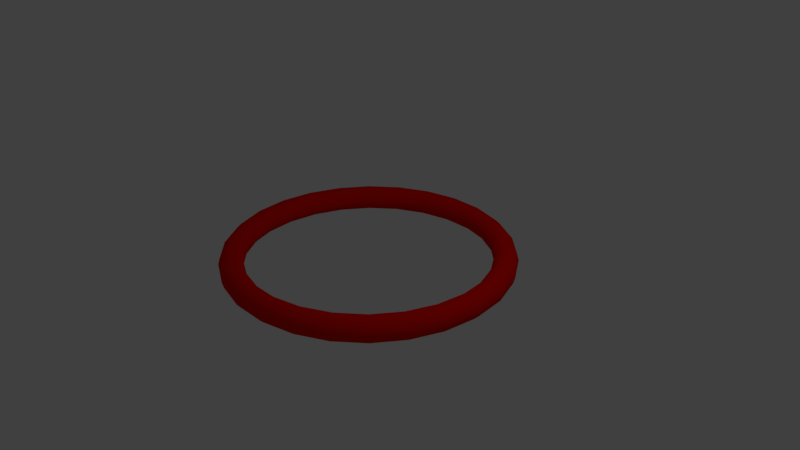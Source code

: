 # Source: PlanetSelector.blend  (saved by Blender 2.79.0; exported with 4.5.12 LTS)
import bpy
from mathutils import Matrix  # noqa: F401  (used for matrix-valued properties, if any)

bpy.ops.wm.read_factory_settings(use_empty=True)
scene = bpy.context.scene
scene.name = 'Scene'

# ---- collections
col_collection_1 = bpy.data.collections.new('Collection 1'); scene.collection.children.link(col_collection_1)

# ---- materials (node trees are filled in below, after node groups)
mat_material_005 = bpy.data.materials.new('Material.005')
mat_material_005.alpha_threshold = 0.0
mat_material_005.use_transparent_shadow = False
mat_material_005.diffuse_color = (0.8, 0.003933, 0.0, 1.0)
mat_material_005.roughness = 0.5

# ---- material node trees

# ---- world
world_world = bpy.data.worlds.new('World'); scene.world = world_world
world_world.color = (0.05088, 0.05088, 0.05088)
world_world.use_sun_shadow = False
world_world.sun_shadow_jitter_overblur = 0.0
world_world.cycles.sampling_method = 'MANUAL'

# ---- cameras
cam_camera = bpy.data.cameras.new('Camera')
cam_camera.clip_end = 100.0
cam_camera.lens = 35.0
cam_camera.sensor_width = 32.0
cam_camera.sensor_height = 18.0
cam_camera.ortho_scale = 7.314
cam_camera.dof.focus_distance = 0.0
cam_camera.dof.aperture_fstop = 128.0

# ---- lights
light_lamp = bpy.data.lights.new('Lamp', 'POINT')
light_lamp.transmission_factor = 0.0
light_lamp.cutoff_distance = 30.0
light_lamp.energy = 100.0
light_lamp.shadow_buffer_clip_start = 1.001
light_lamp.shadow_soft_size = 0.1
light_lamp.shadow_maximum_resolution = 0.006
light_lamp.use_absolute_resolution = True

# ---- meshes
me_torus_001 = bpy.data.meshes.new('Torus.001')
me_torus_001.from_pydata([(1.91, 0.0, 0.0), (1.889, 0.0, 0.08), (1.83, 0.0, 0.1386), (1.75, 0.0, 0.16), (1.67, 0.0, 0.1386), (1.611, 0.0, 0.08), (1.59, 0.0, 1.959e-17), (1.611, 0.0, -0.08), (1.67, 0.0, -0.1386), (1.75, 0.0, -0.16), (1.83, 0.0, -0.1386), (1.889, 0.0, -0.08), (1.854, 0.4571, 0.0), (1.834, 0.452, 0.08), (1.777, 0.4379, 0.1386), (1.699, 0.4188, 0.16), (1.621, 0.3997, 0.1386), (1.565, 0.3856, 0.08), (1.544, 0.3805, 1.959e-17), (1.565, 0.3856, -0.08), (1.621, 0.3997, -0.1386), (1.699, 0.4188, -0.16), (1.777, 0.4379, -0.1386), (1.834, 0.452, -0.08), (1.691, 0.8876, 0.0), (1.672, 0.8777, 0.08), (1.62, 0.8504, 0.1386), (1.55, 0.8133, 0.16), (1.479, 0.7761, 0.1386), (1.427, 0.7489, 0.08), (1.408, 0.7389, 1.959e-17), (1.427, 0.7489, -0.08), (1.479, 0.7761, -0.1386), (1.55, 0.8133, -0.16), (1.62, 0.8504, -0.1386), (1.672, 0.8777, -0.08), (1.43, 1.267, 0.0), (1.414, 1.252, 0.08), (1.37, 1.214, 0.1386), (1.31, 1.16, 0.16), (1.25, 1.107, 0.1386), (1.206, 1.069, 0.08), (1.19, 1.054, 1.959e-17), (1.206, 1.069, -0.08), (1.25, 1.107, -0.1386), (1.31, 1.16, -0.16), (1.37, 1.214, -0.1386), (1.414, 1.252, -0.08), (1.085, 1.572, 0.0), (1.073, 1.554, 0.08), (1.04, 1.506, 0.1386), (0.9941, 1.44, 0.16), (0.9487, 1.374, 0.1386), (0.9154, 1.326, 0.08), (0.9032, 1.309, 1.959e-17), (0.9154, 1.326, -0.08), (0.9487, 1.374, -0.1386), (0.9941, 1.44, -0.16), (1.04, 1.506, -0.1386), (1.073, 1.554, -0.08), (0.6773, 1.786, 0.0), (0.6697, 1.766, 0.08), (0.6489, 1.711, 0.1386), (0.6206, 1.636, 0.16), (0.5922, 1.561, 0.1386), (0.5714, 1.507, 0.08), (0.5638, 1.487, 1.959e-17), (0.5714, 1.507, -0.08), (0.5922, 1.561, -0.1386), (0.6206, 1.636, -0.16), (0.6489, 1.711, -0.1386), (0.6697, 1.766, -0.08), (0.2302, 1.896, 0.0), (0.2276, 1.875, 0.08), (0.2206, 1.817, 0.1386), (0.2109, 1.737, 0.16), (0.2013, 1.658, 0.1386), (0.1942, 1.6, 0.08), (0.1917, 1.578, 1.959e-17), (0.1942, 1.6, -0.08), (0.2013, 1.658, -0.1386), (0.2109, 1.737, -0.16), (0.2206, 1.817, -0.1386), (0.2276, 1.875, -0.08), (-0.2302, 1.896, 0.0), (-0.2276, 1.875, 0.08), (-0.2206, 1.817, 0.1386), (-0.2109, 1.737, 0.16), (-0.2013, 1.658, 0.1386), (-0.1942, 1.6, 0.08), (-0.1917, 1.578, 1.959e-17), (-0.1942, 1.6, -0.08), (-0.2013, 1.658, -0.1386), (-0.2109, 1.737, -0.16), (-0.2206, 1.817, -0.1386), (-0.2276, 1.875, -0.08), (-0.6773, 1.786, 0.0), (-0.6697, 1.766, 0.08), (-0.6489, 1.711, 0.1386), (-0.6206, 1.636, 0.16), (-0.5922, 1.561, 0.1386), (-0.5714, 1.507, 0.08), (-0.5638, 1.487, 1.959e-17), (-0.5714, 1.507, -0.08), (-0.5922, 1.561, -0.1386), (-0.6206, 1.636, -0.16), (-0.6489, 1.711, -0.1386), (-0.6697, 1.766, -0.08), (-1.085, 1.572, 0.0), (-1.073, 1.554, 0.08), (-1.04, 1.506, 0.1386), (-0.9941, 1.44, 0.16), (-0.9487, 1.374, 0.1386), (-0.9154, 1.326, 0.08), (-0.9032, 1.309, 1.959e-17), (-0.9154, 1.326, -0.08), (-0.9487, 1.374, -0.1386), (-0.9941, 1.44, -0.16), (-1.04, 1.506, -0.1386), (-1.073, 1.554, -0.08), (-1.43, 1.267, 0.0), (-1.414, 1.252, 0.08), (-1.37, 1.214, 0.1386), (-1.31, 1.16, 0.16), (-1.25, 1.107, 0.1386), (-1.206, 1.069, 0.08), (-1.19, 1.054, 1.959e-17), (-1.206, 1.069, -0.08), (-1.25, 1.107, -0.1386), (-1.31, 1.16, -0.16), (-1.37, 1.214, -0.1386), (-1.414, 1.252, -0.08), (-1.691, 0.8876, 0.0), (-1.672, 0.8777, 0.08), (-1.62, 0.8504, 0.1386), (-1.55, 0.8133, 0.16), (-1.479, 0.7761, 0.1386), (-1.427, 0.7489, 0.08), (-1.408, 0.7389, 1.959e-17), (-1.427, 0.7489, -0.08), (-1.479, 0.7761, -0.1386), (-1.55, 0.8133, -0.16), (-1.62, 0.8504, -0.1386), (-1.672, 0.8777, -0.08), (-1.854, 0.4571, 0.0), (-1.834, 0.452, 0.08), (-1.777, 0.4379, 0.1386), (-1.699, 0.4188, 0.16), (-1.621, 0.3997, 0.1386), (-1.565, 0.3856, 0.08), (-1.544, 0.3805, 1.959e-17), (-1.565, 0.3856, -0.08), (-1.621, 0.3997, -0.1386), (-1.699, 0.4188, -0.16), (-1.777, 0.4379, -0.1386), (-1.834, 0.452, -0.08), (-1.91, 1.67e-07, 0.0), (-1.889, 1.651e-07, 0.08), (-1.83, 1.6e-07, 0.1386), (-1.75, 1.53e-07, 0.16), (-1.67, 1.46e-07, 0.1386), (-1.611, 1.409e-07, 0.08), (-1.59, 1.39e-07, 1.959e-17), (-1.611, 1.409e-07, -0.08), (-1.67, 1.46e-07, -0.1386), (-1.75, 1.53e-07, -0.16), (-1.83, 1.6e-07, -0.1386), (-1.889, 1.651e-07, -0.08), (-1.854, -0.4571, 0.0), (-1.834, -0.452, 0.08), (-1.777, -0.4379, 0.1386), (-1.699, -0.4188, 0.16), (-1.621, -0.3997, 0.1386), (-1.565, -0.3856, 0.08), (-1.544, -0.3805, 1.959e-17), (-1.565, -0.3856, -0.08), (-1.621, -0.3997, -0.1386), (-1.699, -0.4188, -0.16), (-1.777, -0.4379, -0.1386), (-1.834, -0.452, -0.08), (-1.691, -0.8876, 0.0), (-1.672, -0.8777, 0.08), (-1.62, -0.8504, 0.1386), (-1.55, -0.8133, 0.16), (-1.479, -0.7761, 0.1386), (-1.427, -0.7489, 0.08), (-1.408, -0.7389, 1.959e-17), (-1.427, -0.7489, -0.08), (-1.479, -0.7761, -0.1386), (-1.55, -0.8133, -0.16), (-1.62, -0.8504, -0.1386), (-1.672, -0.8777, -0.08), (-1.43, -1.267, 0.0), (-1.414, -1.252, 0.08), (-1.37, -1.214, 0.1386), (-1.31, -1.16, 0.16), (-1.25, -1.107, 0.1386), (-1.206, -1.069, 0.08), (-1.19, -1.054, 1.959e-17), (-1.206, -1.069, -0.08), (-1.25, -1.107, -0.1386), (-1.31, -1.16, -0.16), (-1.37, -1.214, -0.1386), (-1.414, -1.252, -0.08), (-1.085, -1.572, 0.0), (-1.073, -1.554, 0.08), (-1.04, -1.506, 0.1386), (-0.9941, -1.44, 0.16), (-0.9487, -1.374, 0.1386), (-0.9154, -1.326, 0.08), (-0.9032, -1.309, 1.959e-17), (-0.9154, -1.326, -0.08), (-0.9487, -1.374, -0.1386), (-0.9941, -1.44, -0.16), (-1.04, -1.506, -0.1386), (-1.073, -1.554, -0.08), (-0.6773, -1.786, 0.0), (-0.6697, -1.766, 0.08), (-0.6489, -1.711, 0.1386), (-0.6206, -1.636, 0.16), (-0.5922, -1.561, 0.1386), (-0.5714, -1.507, 0.08), (-0.5638, -1.487, 1.959e-17), (-0.5714, -1.507, -0.08), (-0.5922, -1.561, -0.1386), (-0.6206, -1.636, -0.16), (-0.6489, -1.711, -0.1386), (-0.6697, -1.766, -0.08), (-0.2302, -1.896, 0.0), (-0.2276, -1.875, 0.08), (-0.2206, -1.817, 0.1386), (-0.2109, -1.737, 0.16), (-0.2013, -1.658, 0.1386), (-0.1942, -1.6, 0.08), (-0.1917, -1.578, 1.959e-17), (-0.1942, -1.6, -0.08), (-0.2013, -1.658, -0.1386), (-0.2109, -1.737, -0.16), (-0.2206, -1.817, -0.1386), (-0.2276, -1.875, -0.08), (0.2302, -1.896, 0.0), (0.2276, -1.875, 0.08), (0.2206, -1.817, 0.1386), (0.2109, -1.737, 0.16), (0.2013, -1.658, 0.1386), (0.1942, -1.6, 0.08), (0.1917, -1.578, 1.959e-17), (0.1942, -1.6, -0.08), (0.2013, -1.658, -0.1386), (0.2109, -1.737, -0.16), (0.2206, -1.817, -0.1386), (0.2276, -1.875, -0.08), (0.6773, -1.786, 0.0), (0.6697, -1.766, 0.08), (0.6489, -1.711, 0.1386), (0.6206, -1.636, 0.16), (0.5922, -1.561, 0.1386), (0.5714, -1.507, 0.08), (0.5638, -1.487, 1.959e-17), (0.5714, -1.507, -0.08), (0.5922, -1.561, -0.1386), (0.6206, -1.636, -0.16), (0.6489, -1.711, -0.1386), (0.6697, -1.766, -0.08), (1.085, -1.572, 0.0), (1.073, -1.554, 0.08), (1.04, -1.506, 0.1386), (0.9941, -1.44, 0.16), (0.9487, -1.374, 0.1386), (0.9154, -1.326, 0.08), (0.9032, -1.309, 1.959e-17), (0.9154, -1.326, -0.08), (0.9487, -1.374, -0.1386), (0.9941, -1.44, -0.16), (1.04, -1.506, -0.1386), (1.073, -1.554, -0.08), (1.43, -1.267, 0.0), (1.414, -1.252, 0.08), (1.37, -1.214, 0.1386), (1.31, -1.16, 0.16), (1.25, -1.107, 0.1386), (1.206, -1.069, 0.08), (1.19, -1.054, 1.959e-17), (1.206, -1.069, -0.08), (1.25, -1.107, -0.1386), (1.31, -1.16, -0.16), (1.37, -1.214, -0.1386), (1.414, -1.252, -0.08), (1.691, -0.8876, 0.0), (1.672, -0.8777, 0.08), (1.62, -0.8504, 0.1386), (1.55, -0.8133, 0.16), (1.479, -0.7761, 0.1386), (1.427, -0.7489, 0.08), (1.408, -0.7389, 1.959e-17), (1.427, -0.7489, -0.08), (1.479, -0.7761, -0.1386), (1.55, -0.8133, -0.16), (1.62, -0.8504, -0.1386), (1.672, -0.8777, -0.08), (1.854, -0.4571, 0.0), (1.834, -0.452, 0.08), (1.777, -0.4379, 0.1386), (1.699, -0.4188, 0.16), (1.621, -0.3997, 0.1386), (1.565, -0.3856, 0.08), (1.544, -0.3805, 1.959e-17), (1.565, -0.3856, -0.08), (1.621, -0.3997, -0.1386), (1.699, -0.4188, -0.16), (1.777, -0.4379, -0.1386), (1.834, -0.452, -0.08)], [], [(0, 12, 13, 1), (1, 13, 14, 2), (2, 14, 15, 3), (3, 15, 16, 4), (4, 16, 17, 5), (5, 17, 18, 6), (6, 18, 19, 7), (7, 19, 20, 8), (8, 20, 21, 9), (9, 21, 22, 10), (10, 22, 23, 11), (11, 23, 12, 0), (12, 24, 25, 13), (13, 25, 26, 14), (14, 26, 27, 15), (15, 27, 28, 16), (16, 28, 29, 17), (17, 29, 30, 18), (18, 30, 31, 19), (19, 31, 32, 20), (20, 32, 33, 21), (21, 33, 34, 22), (22, 34, 35, 23), (23, 35, 24, 12), (24, 36, 37, 25), (25, 37, 38, 26), (26, 38, 39, 27), (27, 39, 40, 28), (28, 40, 41, 29), (29, 41, 42, 30), (30, 42, 43, 31), (31, 43, 44, 32), (32, 44, 45, 33), (33, 45, 46, 34), (34, 46, 47, 35), (35, 47, 36, 24), (36, 48, 49, 37), (37, 49, 50, 38), (38, 50, 51, 39), (39, 51, 52, 40), (40, 52, 53, 41), (41, 53, 54, 42), (42, 54, 55, 43), (43, 55, 56, 44), (44, 56, 57, 45), (45, 57, 58, 46), (46, 58, 59, 47), (47, 59, 48, 36), (48, 60, 61, 49), (49, 61, 62, 50), (50, 62, 63, 51), (51, 63, 64, 52), (52, 64, 65, 53), (53, 65, 66, 54), (54, 66, 67, 55), (55, 67, 68, 56), (56, 68, 69, 57), (57, 69, 70, 58), (58, 70, 71, 59), (59, 71, 60, 48), (60, 72, 73, 61), (61, 73, 74, 62), (62, 74, 75, 63), (63, 75, 76, 64), (64, 76, 77, 65), (65, 77, 78, 66), (66, 78, 79, 67), (67, 79, 80, 68), (68, 80, 81, 69), (69, 81, 82, 70), (70, 82, 83, 71), (71, 83, 72, 60), (72, 84, 85, 73), (73, 85, 86, 74), (74, 86, 87, 75), (75, 87, 88, 76), (76, 88, 89, 77), (77, 89, 90, 78), (78, 90, 91, 79), (79, 91, 92, 80), (80, 92, 93, 81), (81, 93, 94, 82), (82, 94, 95, 83), (83, 95, 84, 72), (84, 96, 97, 85), (85, 97, 98, 86), (86, 98, 99, 87), (87, 99, 100, 88), (88, 100, 101, 89), (89, 101, 102, 90), (90, 102, 103, 91), (91, 103, 104, 92), (92, 104, 105, 93), (93, 105, 106, 94), (94, 106, 107, 95), (95, 107, 96, 84), (96, 108, 109, 97), (97, 109, 110, 98), (98, 110, 111, 99), (99, 111, 112, 100), (100, 112, 113, 101), (101, 113, 114, 102), (102, 114, 115, 103), (103, 115, 116, 104), (104, 116, 117, 105), (105, 117, 118, 106), (106, 118, 119, 107), (107, 119, 108, 96), (108, 120, 121, 109), (109, 121, 122, 110), (110, 122, 123, 111), (111, 123, 124, 112), (112, 124, 125, 113), (113, 125, 126, 114), (114, 126, 127, 115), (115, 127, 128, 116), (116, 128, 129, 117), (117, 129, 130, 118), (118, 130, 131, 119), (119, 131, 120, 108), (120, 132, 133, 121), (121, 133, 134, 122), (122, 134, 135, 123), (123, 135, 136, 124), (124, 136, 137, 125), (125, 137, 138, 126), (126, 138, 139, 127), (127, 139, 140, 128), (128, 140, 141, 129), (129, 141, 142, 130), (130, 142, 143, 131), (131, 143, 132, 120), (132, 144, 145, 133), (133, 145, 146, 134), (134, 146, 147, 135), (135, 147, 148, 136), (136, 148, 149, 137), (137, 149, 150, 138), (138, 150, 151, 139), (139, 151, 152, 140), (140, 152, 153, 141), (141, 153, 154, 142), (142, 154, 155, 143), (143, 155, 144, 132), (144, 156, 157, 145), (145, 157, 158, 146), (146, 158, 159, 147), (147, 159, 160, 148), (148, 160, 161, 149), (149, 161, 162, 150), (150, 162, 163, 151), (151, 163, 164, 152), (152, 164, 165, 153), (153, 165, 166, 154), (154, 166, 167, 155), (155, 167, 156, 144), (156, 168, 169, 157), (157, 169, 170, 158), (158, 170, 171, 159), (159, 171, 172, 160), (160, 172, 173, 161), (161, 173, 174, 162), (162, 174, 175, 163), (163, 175, 176, 164), (164, 176, 177, 165), (165, 177, 178, 166), (166, 178, 179, 167), (167, 179, 168, 156), (168, 180, 181, 169), (169, 181, 182, 170), (170, 182, 183, 171), (171, 183, 184, 172), (172, 184, 185, 173), (173, 185, 186, 174), (174, 186, 187, 175), (175, 187, 188, 176), (176, 188, 189, 177), (177, 189, 190, 178), (178, 190, 191, 179), (179, 191, 180, 168), (180, 192, 193, 181), (181, 193, 194, 182), (182, 194, 195, 183), (183, 195, 196, 184), (184, 196, 197, 185), (185, 197, 198, 186), (186, 198, 199, 187), (187, 199, 200, 188), (188, 200, 201, 189), (189, 201, 202, 190), (190, 202, 203, 191), (191, 203, 192, 180), (192, 204, 205, 193), (193, 205, 206, 194), (194, 206, 207, 195), (195, 207, 208, 196), (196, 208, 209, 197), (197, 209, 210, 198), (198, 210, 211, 199), (199, 211, 212, 200), (200, 212, 213, 201), (201, 213, 214, 202), (202, 214, 215, 203), (203, 215, 204, 192), (204, 216, 217, 205), (205, 217, 218, 206), (206, 218, 219, 207), (207, 219, 220, 208), (208, 220, 221, 209), (209, 221, 222, 210), (210, 222, 223, 211), (211, 223, 224, 212), (212, 224, 225, 213), (213, 225, 226, 214), (214, 226, 227, 215), (215, 227, 216, 204), (216, 228, 229, 217), (217, 229, 230, 218), (218, 230, 231, 219), (219, 231, 232, 220), (220, 232, 233, 221), (221, 233, 234, 222), (222, 234, 235, 223), (223, 235, 236, 224), (224, 236, 237, 225), (225, 237, 238, 226), (226, 238, 239, 227), (227, 239, 228, 216), (228, 240, 241, 229), (229, 241, 242, 230), (230, 242, 243, 231), (231, 243, 244, 232), (232, 244, 245, 233), (233, 245, 246, 234), (234, 246, 247, 235), (235, 247, 248, 236), (236, 248, 249, 237), (237, 249, 250, 238), (238, 250, 251, 239), (239, 251, 240, 228), (240, 252, 253, 241), (241, 253, 254, 242), (242, 254, 255, 243), (243, 255, 256, 244), (244, 256, 257, 245), (245, 257, 258, 246), (246, 258, 259, 247), (247, 259, 260, 248), (248, 260, 261, 249), (249, 261, 262, 250), (250, 262, 263, 251), (251, 263, 252, 240), (252, 264, 265, 253), (253, 265, 266, 254), (254, 266, 267, 255), (255, 267, 268, 256), (256, 268, 269, 257), (257, 269, 270, 258), (258, 270, 271, 259), (259, 271, 272, 260), (260, 272, 273, 261), (261, 273, 274, 262), (262, 274, 275, 263), (263, 275, 264, 252), (264, 276, 277, 265), (265, 277, 278, 266), (266, 278, 279, 267), (267, 279, 280, 268), (268, 280, 281, 269), (269, 281, 282, 270), (270, 282, 283, 271), (271, 283, 284, 272), (272, 284, 285, 273), (273, 285, 286, 274), (274, 286, 287, 275), (275, 287, 276, 264), (276, 288, 289, 277), (277, 289, 290, 278), (278, 290, 291, 279), (279, 291, 292, 280), (280, 292, 293, 281), (281, 293, 294, 282), (282, 294, 295, 283), (283, 295, 296, 284), (284, 296, 297, 285), (285, 297, 298, 286), (286, 298, 299, 287), (287, 299, 288, 276), (288, 300, 301, 289), (289, 301, 302, 290), (290, 302, 303, 291), (291, 303, 304, 292), (292, 304, 305, 293), (293, 305, 306, 294), (294, 306, 307, 295), (295, 307, 308, 296), (296, 308, 309, 297), (297, 309, 310, 298), (298, 310, 311, 299), (299, 311, 300, 288), (300, 0, 1, 301), (301, 1, 2, 302), (302, 2, 3, 303), (303, 3, 4, 304), (304, 4, 5, 305), (305, 5, 6, 306), (306, 6, 7, 307), (307, 7, 8, 308), (308, 8, 9, 309), (309, 9, 10, 310), (310, 10, 11, 311), (311, 11, 0, 300)])
me_torus_001.polygons.foreach_set('use_smooth', [True] * 312)
me_torus_001.materials.append(mat_material_005)
me_torus_001.use_remesh_preserve_volume = False
me_torus_001.use_remesh_preserve_attributes = False
me_torus_001.use_mirror_vertex_groups = False
me_torus_001.update()

# ---- objects
ob_torus_001 = bpy.data.objects.new('Torus.001', me_torus_001)
ob_lamp = bpy.data.objects.new('Lamp', light_lamp)
ob_camera = bpy.data.objects.new('Camera', cam_camera)

# ---- transforms, parenting, visibility, modifiers, constraints
ob_torus_001.location = (0.0, 0.0, 0.0)
ob_torus_001.lineart.crease_threshold = 0.0
ob_lamp.location = (4.076, 1.005, 5.904)
ob_lamp.rotation_euler = (0.6503, 0.05522, 1.866)
ob_lamp.lock_rotations_4d = False
ob_lamp.empty_display_type = 'ARROWS'
ob_lamp.color = (0.0, 0.0, 0.0, 0.0)
ob_lamp.lineart.crease_threshold = 0.0
ob_camera.location = (7.481, -6.508, 5.344)
ob_camera.rotation_euler = (1.109, 0.0, 0.8149)
ob_camera.lock_rotations_4d = False
ob_camera.empty_display_type = 'ARROWS'
ob_camera.color = (0.0, 0.0, 0.0, 0.0)
ob_camera.display_type = 'WIRE'
ob_camera.lineart.crease_threshold = 0.0

# ---- collection membership
col_collection_1.objects.link(ob_torus_001)
col_collection_1.objects.link(ob_lamp)
col_collection_1.objects.link(ob_camera)

# ---- scene / render settings (as saved in the file)
scene.camera = ob_camera
scene.frame_start = 1; scene.frame_end = 250; scene.frame_set(1)
scene.render.engine = 'BLENDER_EEVEE_NEXT'
scene.render.resolution_percentage = 50
scene.render.dither_intensity = 0.0
scene.cycles.use_denoising = False
scene.cycles.samples = 128
scene.cycles.sampling_pattern = 'TABULATED_SOBOL'
scene.cycles.use_adaptive_sampling = False
scene.cycles.use_light_tree = False
scene.cycles.blur_glossy = 0.0
scene.cycles.sample_clamp_indirect = 0.0
scene.view_settings.view_transform = 'Standard'
bpy.context.view_layer.update()
